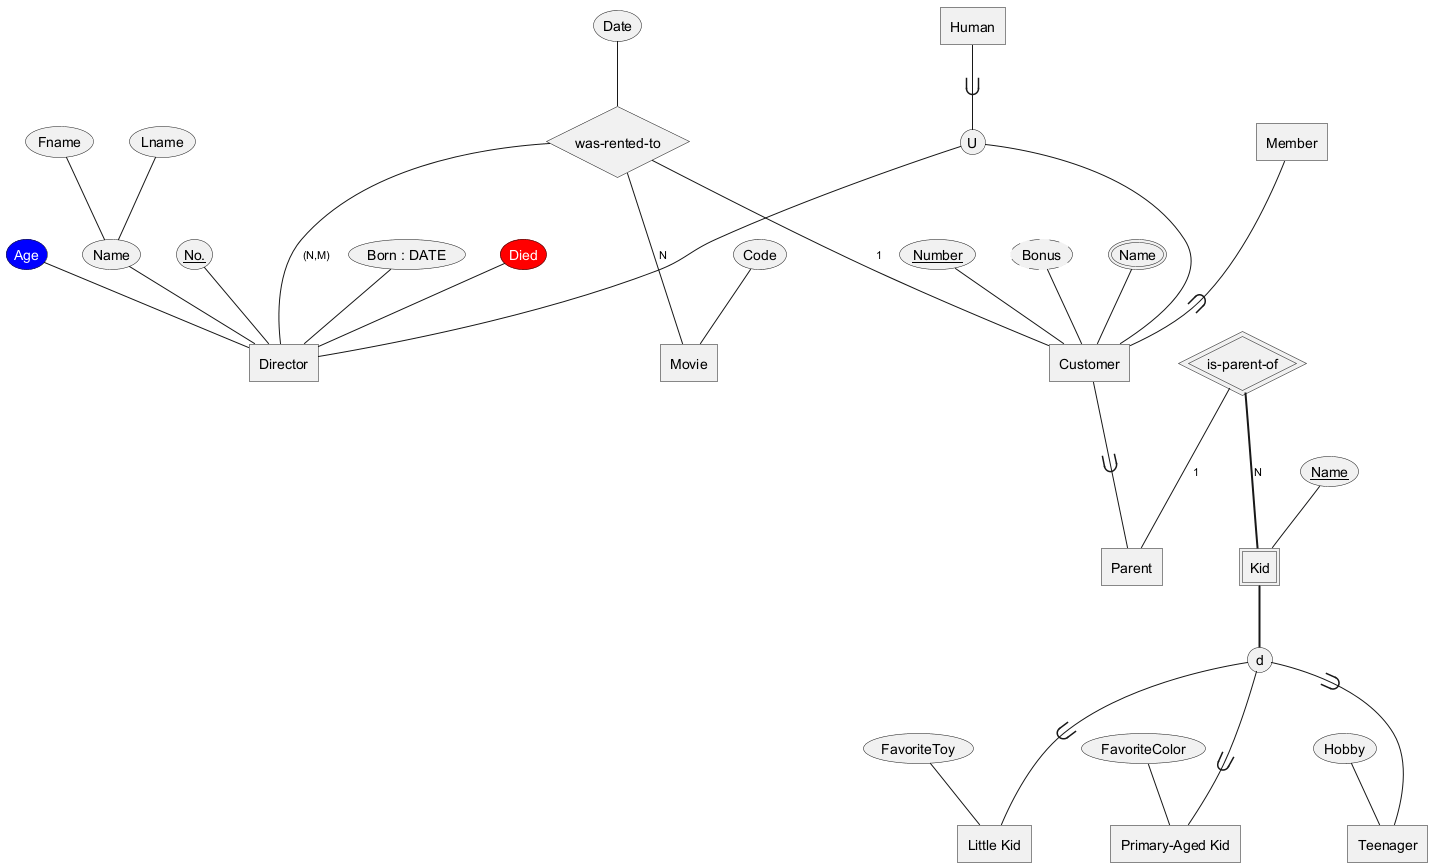

The diagram above was rendered by PlantUML. Its source (embedded in the PNG):
@startchen movies
<style>
.red {
BackGroundColor Red
FontColor White
}
.blue {
BackGroundColor Blue
FontColor White
}
</style>

entity "Director" as DIRECTOR {
"No." as Number <<key>>
Name {
Fname
Lname
}
Born : DATE
Died<<red>>
Age<<blue>>
}

entity "Customer" as CUSTOMER {
Number <<key>>
Bonus <<derived>>
Name <<multi>>
}

entity "Movie" as MOVIE {
Code
}

relationship "was-rented-to" as RENTED_TO {
Date
}

RENTED_TO -1- CUSTOMER
RENTED_TO -N- MOVIE
RENTED_TO -(N,M)- DIRECTOR

entity "Parent" as PARENT {
}

entity "Member" as MEMBER {
}

CUSTOMER ->- PARENT
MEMBER -<- CUSTOMER

entity "Kid" as CHILD <<weak>> {
Name <<key>>
}

relationship "is-parent-of" as PARENT_OF <<identifying>> {
}

PARENT_OF -1- PARENT
PARENT_OF =N= CHILD

entity "Little Kid" as TODDLER {
FavoriteToy
}

entity "Primary-Aged Kid" as PRIMARY_AGE {
FavoriteColor
}

entity "Teenager" as TEEN {
Hobby
}

CHILD =>= d { TODDLER, PRIMARY_AGE, TEEN }

entity "Human" as PERSON {
}

PERSON ->- U { CUSTOMER, DIRECTOR }
@endchen